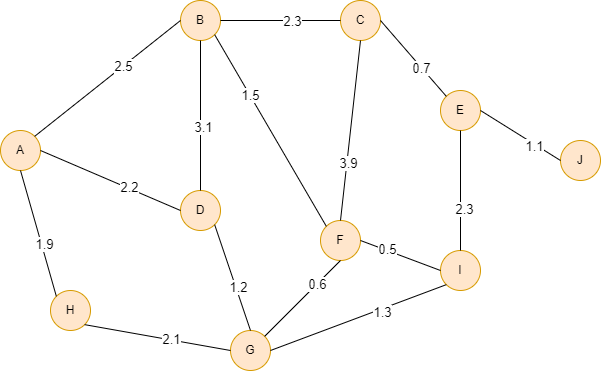

The diagram above was exported from draw.io. Its source (the exported page's mxGraphModel, read from the mxfile embedded in the PNG):
<mxGraphModel dx="1206" dy="702" grid="1" gridSize="10" guides="1" tooltips="1" connect="1" arrows="1" fold="1" page="1" pageScale="1" pageWidth="827" pageHeight="1169" math="0" shadow="0">
  <root>
    <mxCell id="0" />
    <mxCell id="1" parent="0" />
    <mxCell id="Bt5CR69Br-0pu3nIBr73-1" value="B" style="ellipse;whiteSpace=wrap;html=1;aspect=fixed;fillColor=#ffe6cc;strokeColor=#d79b00;" vertex="1" parent="1">
      <mxGeometry x="290" y="90" width="40" height="40" as="geometry" />
    </mxCell>
    <mxCell id="Bt5CR69Br-0pu3nIBr73-2" value="E" style="ellipse;whiteSpace=wrap;html=1;aspect=fixed;fillColor=#ffe6cc;strokeColor=#d79b00;" vertex="1" parent="1">
      <mxGeometry x="550" y="180" width="40" height="40" as="geometry" />
    </mxCell>
    <mxCell id="Bt5CR69Br-0pu3nIBr73-3" value="C" style="ellipse;whiteSpace=wrap;html=1;aspect=fixed;fillColor=#ffe6cc;strokeColor=#d79b00;" vertex="1" parent="1">
      <mxGeometry x="450" y="90" width="40" height="40" as="geometry" />
    </mxCell>
    <mxCell id="Bt5CR69Br-0pu3nIBr73-4" value="A" style="ellipse;whiteSpace=wrap;html=1;aspect=fixed;fillColor=#ffe6cc;strokeColor=#d79b00;" vertex="1" parent="1">
      <mxGeometry x="110" y="220" width="40" height="40" as="geometry" />
    </mxCell>
    <mxCell id="Bt5CR69Br-0pu3nIBr73-5" value="G" style="ellipse;whiteSpace=wrap;html=1;aspect=fixed;fillColor=#ffe6cc;strokeColor=#d79b00;" vertex="1" parent="1">
      <mxGeometry x="340" y="420" width="40" height="40" as="geometry" />
    </mxCell>
    <mxCell id="Bt5CR69Br-0pu3nIBr73-6" value="H" style="ellipse;whiteSpace=wrap;html=1;aspect=fixed;fillColor=#ffe6cc;strokeColor=#d79b00;" vertex="1" parent="1">
      <mxGeometry x="160" y="380" width="40" height="40" as="geometry" />
    </mxCell>
    <mxCell id="Bt5CR69Br-0pu3nIBr73-7" value="D" style="ellipse;whiteSpace=wrap;html=1;aspect=fixed;fillColor=#ffe6cc;strokeColor=#d79b00;" vertex="1" parent="1">
      <mxGeometry x="290" y="280" width="40" height="40" as="geometry" />
    </mxCell>
    <mxCell id="Bt5CR69Br-0pu3nIBr73-8" value="F" style="ellipse;whiteSpace=wrap;html=1;aspect=fixed;fillColor=#ffe6cc;strokeColor=#d79b00;" vertex="1" parent="1">
      <mxGeometry x="430" y="310" width="40" height="40" as="geometry" />
    </mxCell>
    <mxCell id="Bt5CR69Br-0pu3nIBr73-9" value="J" style="ellipse;whiteSpace=wrap;html=1;aspect=fixed;fillColor=#ffe6cc;strokeColor=#d79b00;" vertex="1" parent="1">
      <mxGeometry x="670" y="230" width="40" height="40" as="geometry" />
    </mxCell>
    <mxCell id="Bt5CR69Br-0pu3nIBr73-10" value="I" style="ellipse;whiteSpace=wrap;html=1;aspect=fixed;fillColor=#ffe6cc;strokeColor=#d79b00;" vertex="1" parent="1">
      <mxGeometry x="550" y="340" width="40" height="40" as="geometry" />
    </mxCell>
    <mxCell id="Bt5CR69Br-0pu3nIBr73-11" value="" style="endArrow=none;html=1;rounded=0;fontSize=13;exitX=1;exitY=0;exitDx=0;exitDy=0;entryX=0;entryY=0.5;entryDx=0;entryDy=0;" edge="1" parent="1" source="Bt5CR69Br-0pu3nIBr73-4" target="Bt5CR69Br-0pu3nIBr73-1">
      <mxGeometry width="50" height="50" relative="1" as="geometry">
        <mxPoint x="390" y="390" as="sourcePoint" />
        <mxPoint x="440" y="340" as="targetPoint" />
      </mxGeometry>
    </mxCell>
    <mxCell id="Bt5CR69Br-0pu3nIBr73-12" value="2.5" style="edgeLabel;html=1;align=center;verticalAlign=middle;resizable=0;points=[];fontSize=13;" vertex="1" connectable="0" parent="Bt5CR69Br-0pu3nIBr73-11">
      <mxGeometry x="0.213" relative="1" as="geometry">
        <mxPoint as="offset" />
      </mxGeometry>
    </mxCell>
    <mxCell id="Bt5CR69Br-0pu3nIBr73-13" value="" style="endArrow=none;html=1;rounded=0;fontSize=13;exitX=1;exitY=0.5;exitDx=0;exitDy=0;entryX=0;entryY=0.5;entryDx=0;entryDy=0;" edge="1" parent="1" source="Bt5CR69Br-0pu3nIBr73-1" target="Bt5CR69Br-0pu3nIBr73-3">
      <mxGeometry width="50" height="50" relative="1" as="geometry">
        <mxPoint x="390" y="390" as="sourcePoint" />
        <mxPoint x="440" y="340" as="targetPoint" />
      </mxGeometry>
    </mxCell>
    <mxCell id="Bt5CR69Br-0pu3nIBr73-14" value="2.3" style="edgeLabel;html=1;align=center;verticalAlign=middle;resizable=0;points=[];fontSize=13;" vertex="1" connectable="0" parent="Bt5CR69Br-0pu3nIBr73-13">
      <mxGeometry x="0.1778" relative="1" as="geometry">
        <mxPoint as="offset" />
      </mxGeometry>
    </mxCell>
    <mxCell id="Bt5CR69Br-0pu3nIBr73-15" value="" style="endArrow=none;html=1;rounded=0;fontSize=13;exitX=1;exitY=0.5;exitDx=0;exitDy=0;entryX=0;entryY=0;entryDx=0;entryDy=0;" edge="1" parent="1" source="Bt5CR69Br-0pu3nIBr73-3" target="Bt5CR69Br-0pu3nIBr73-2">
      <mxGeometry width="50" height="50" relative="1" as="geometry">
        <mxPoint x="390" y="390" as="sourcePoint" />
        <mxPoint x="440" y="340" as="targetPoint" />
      </mxGeometry>
    </mxCell>
    <mxCell id="Bt5CR69Br-0pu3nIBr73-16" value="0.7" style="edgeLabel;html=1;align=center;verticalAlign=middle;resizable=0;points=[];fontSize=13;" vertex="1" connectable="0" parent="Bt5CR69Br-0pu3nIBr73-15">
      <mxGeometry x="0.2474" y="-1" relative="1" as="geometry">
        <mxPoint y="-1" as="offset" />
      </mxGeometry>
    </mxCell>
    <mxCell id="Bt5CR69Br-0pu3nIBr73-17" value="" style="endArrow=none;html=1;rounded=0;fontSize=13;exitX=0;exitY=0.5;exitDx=0;exitDy=0;entryX=1;entryY=0.5;entryDx=0;entryDy=0;" edge="1" parent="1" source="Bt5CR69Br-0pu3nIBr73-9" target="Bt5CR69Br-0pu3nIBr73-2">
      <mxGeometry width="50" height="50" relative="1" as="geometry">
        <mxPoint x="390" y="390" as="sourcePoint" />
        <mxPoint x="440" y="340" as="targetPoint" />
      </mxGeometry>
    </mxCell>
    <mxCell id="Bt5CR69Br-0pu3nIBr73-18" value="1.1" style="edgeLabel;html=1;align=center;verticalAlign=middle;resizable=0;points=[];fontSize=13;" vertex="1" connectable="0" parent="Bt5CR69Br-0pu3nIBr73-17">
      <mxGeometry x="-0.3387" y="1" relative="1" as="geometry">
        <mxPoint y="1" as="offset" />
      </mxGeometry>
    </mxCell>
    <mxCell id="Bt5CR69Br-0pu3nIBr73-19" value="" style="endArrow=none;html=1;rounded=0;fontSize=13;exitX=1;exitY=0.5;exitDx=0;exitDy=0;entryX=0;entryY=0.5;entryDx=0;entryDy=0;" edge="1" parent="1" source="Bt5CR69Br-0pu3nIBr73-4" target="Bt5CR69Br-0pu3nIBr73-7">
      <mxGeometry width="50" height="50" relative="1" as="geometry">
        <mxPoint x="390" y="390" as="sourcePoint" />
        <mxPoint x="440" y="340" as="targetPoint" />
      </mxGeometry>
    </mxCell>
    <mxCell id="Bt5CR69Br-0pu3nIBr73-20" value="2.2" style="edgeLabel;html=1;align=center;verticalAlign=middle;resizable=0;points=[];fontSize=13;" vertex="1" connectable="0" parent="Bt5CR69Br-0pu3nIBr73-19">
      <mxGeometry x="0.2549" y="1" relative="1" as="geometry">
        <mxPoint as="offset" />
      </mxGeometry>
    </mxCell>
    <mxCell id="Bt5CR69Br-0pu3nIBr73-21" value="" style="endArrow=none;html=1;rounded=0;fontSize=13;exitX=0.5;exitY=1;exitDx=0;exitDy=0;entryX=0;entryY=0;entryDx=0;entryDy=0;" edge="1" parent="1" source="Bt5CR69Br-0pu3nIBr73-4" target="Bt5CR69Br-0pu3nIBr73-6">
      <mxGeometry width="50" height="50" relative="1" as="geometry">
        <mxPoint x="390" y="390" as="sourcePoint" />
        <mxPoint x="440" y="340" as="targetPoint" />
      </mxGeometry>
    </mxCell>
    <mxCell id="Bt5CR69Br-0pu3nIBr73-22" value="1.9" style="edgeLabel;html=1;align=center;verticalAlign=middle;resizable=0;points=[];fontSize=13;" vertex="1" connectable="0" parent="Bt5CR69Br-0pu3nIBr73-21">
      <mxGeometry x="0.1777" y="2" relative="1" as="geometry">
        <mxPoint as="offset" />
      </mxGeometry>
    </mxCell>
    <mxCell id="Bt5CR69Br-0pu3nIBr73-23" value="" style="endArrow=none;html=1;rounded=0;fontSize=13;exitX=1;exitY=1;exitDx=0;exitDy=0;entryX=0;entryY=0.5;entryDx=0;entryDy=0;" edge="1" parent="1" source="Bt5CR69Br-0pu3nIBr73-6" target="Bt5CR69Br-0pu3nIBr73-5">
      <mxGeometry width="50" height="50" relative="1" as="geometry">
        <mxPoint x="390" y="390" as="sourcePoint" />
        <mxPoint x="440" y="340" as="targetPoint" />
      </mxGeometry>
    </mxCell>
    <mxCell id="Bt5CR69Br-0pu3nIBr73-24" value="2.1" style="edgeLabel;html=1;align=center;verticalAlign=middle;resizable=0;points=[];fontSize=13;" vertex="1" connectable="0" parent="Bt5CR69Br-0pu3nIBr73-23">
      <mxGeometry x="0.1845" y="1" relative="1" as="geometry">
        <mxPoint as="offset" />
      </mxGeometry>
    </mxCell>
    <mxCell id="Bt5CR69Br-0pu3nIBr73-25" value="" style="endArrow=none;html=1;rounded=0;fontSize=13;exitX=1;exitY=1;exitDx=0;exitDy=0;entryX=0.5;entryY=0;entryDx=0;entryDy=0;" edge="1" parent="1" source="Bt5CR69Br-0pu3nIBr73-7" target="Bt5CR69Br-0pu3nIBr73-5">
      <mxGeometry width="50" height="50" relative="1" as="geometry">
        <mxPoint x="390" y="390" as="sourcePoint" />
        <mxPoint x="440" y="340" as="targetPoint" />
      </mxGeometry>
    </mxCell>
    <mxCell id="Bt5CR69Br-0pu3nIBr73-26" value="1.2" style="edgeLabel;html=1;align=center;verticalAlign=middle;resizable=0;points=[];fontSize=13;" vertex="1" connectable="0" parent="Bt5CR69Br-0pu3nIBr73-25">
      <mxGeometry x="0.1948" y="2" relative="1" as="geometry">
        <mxPoint as="offset" />
      </mxGeometry>
    </mxCell>
    <mxCell id="Bt5CR69Br-0pu3nIBr73-27" value="" style="endArrow=none;html=1;rounded=0;fontSize=13;exitX=1;exitY=1;exitDx=0;exitDy=0;entryX=0;entryY=0;entryDx=0;entryDy=0;" edge="1" parent="1" source="Bt5CR69Br-0pu3nIBr73-1" target="Bt5CR69Br-0pu3nIBr73-8">
      <mxGeometry width="50" height="50" relative="1" as="geometry">
        <mxPoint x="390" y="390" as="sourcePoint" />
        <mxPoint x="440" y="340" as="targetPoint" />
      </mxGeometry>
    </mxCell>
    <mxCell id="Bt5CR69Br-0pu3nIBr73-28" value="1.5" style="edgeLabel;html=1;align=center;verticalAlign=middle;resizable=0;points=[];fontSize=13;" vertex="1" connectable="0" parent="Bt5CR69Br-0pu3nIBr73-27">
      <mxGeometry x="-0.3579" y="-1" relative="1" as="geometry">
        <mxPoint y="-1" as="offset" />
      </mxGeometry>
    </mxCell>
    <mxCell id="Bt5CR69Br-0pu3nIBr73-29" value="" style="endArrow=none;html=1;rounded=0;fontSize=13;exitX=0.5;exitY=1;exitDx=0;exitDy=0;entryX=0.5;entryY=0;entryDx=0;entryDy=0;" edge="1" parent="1" source="Bt5CR69Br-0pu3nIBr73-3" target="Bt5CR69Br-0pu3nIBr73-8">
      <mxGeometry width="50" height="50" relative="1" as="geometry">
        <mxPoint x="390" y="390" as="sourcePoint" />
        <mxPoint x="440" y="340" as="targetPoint" />
      </mxGeometry>
    </mxCell>
    <mxCell id="Bt5CR69Br-0pu3nIBr73-30" value="3.9" style="edgeLabel;html=1;align=center;verticalAlign=middle;resizable=0;points=[];fontSize=13;" vertex="1" connectable="0" parent="Bt5CR69Br-0pu3nIBr73-29">
      <mxGeometry x="0.3572" y="1" relative="1" as="geometry">
        <mxPoint as="offset" />
      </mxGeometry>
    </mxCell>
    <mxCell id="Bt5CR69Br-0pu3nIBr73-31" value="" style="endArrow=none;html=1;rounded=0;fontSize=13;exitX=1;exitY=0;exitDx=0;exitDy=0;entryX=0.5;entryY=1;entryDx=0;entryDy=0;" edge="1" parent="1" source="Bt5CR69Br-0pu3nIBr73-5" target="Bt5CR69Br-0pu3nIBr73-8">
      <mxGeometry width="50" height="50" relative="1" as="geometry">
        <mxPoint x="390" y="390" as="sourcePoint" />
        <mxPoint x="440" y="340" as="targetPoint" />
      </mxGeometry>
    </mxCell>
    <mxCell id="Bt5CR69Br-0pu3nIBr73-32" value="0.6" style="edgeLabel;html=1;align=center;verticalAlign=middle;resizable=0;points=[];fontSize=13;" vertex="1" connectable="0" parent="Bt5CR69Br-0pu3nIBr73-31">
      <mxGeometry x="0.3804" relative="1" as="geometry">
        <mxPoint as="offset" />
      </mxGeometry>
    </mxCell>
    <mxCell id="Bt5CR69Br-0pu3nIBr73-33" value="" style="endArrow=none;html=1;rounded=0;fontSize=13;entryX=0;entryY=0.5;entryDx=0;entryDy=0;exitX=1;exitY=0.5;exitDx=0;exitDy=0;" edge="1" parent="1" source="Bt5CR69Br-0pu3nIBr73-8" target="Bt5CR69Br-0pu3nIBr73-10">
      <mxGeometry width="50" height="50" relative="1" as="geometry">
        <mxPoint x="390" y="390" as="sourcePoint" />
        <mxPoint x="440" y="340" as="targetPoint" />
      </mxGeometry>
    </mxCell>
    <mxCell id="Bt5CR69Br-0pu3nIBr73-34" value="0.5" style="edgeLabel;html=1;align=center;verticalAlign=middle;resizable=0;points=[];fontSize=13;" vertex="1" connectable="0" parent="Bt5CR69Br-0pu3nIBr73-33">
      <mxGeometry x="-0.3443" y="1" relative="1" as="geometry">
        <mxPoint as="offset" />
      </mxGeometry>
    </mxCell>
    <mxCell id="Bt5CR69Br-0pu3nIBr73-35" value="" style="endArrow=none;html=1;rounded=0;fontSize=13;exitX=1;exitY=0.5;exitDx=0;exitDy=0;entryX=0;entryY=1;entryDx=0;entryDy=0;" edge="1" parent="1" source="Bt5CR69Br-0pu3nIBr73-5" target="Bt5CR69Br-0pu3nIBr73-10">
      <mxGeometry width="50" height="50" relative="1" as="geometry">
        <mxPoint x="390" y="390" as="sourcePoint" />
        <mxPoint x="440" y="340" as="targetPoint" />
      </mxGeometry>
    </mxCell>
    <mxCell id="Bt5CR69Br-0pu3nIBr73-36" value="1.3" style="edgeLabel;html=1;align=center;verticalAlign=middle;resizable=0;points=[];fontSize=13;" vertex="1" connectable="0" parent="Bt5CR69Br-0pu3nIBr73-35">
      <mxGeometry x="0.2569" y="-3" relative="1" as="geometry">
        <mxPoint as="offset" />
      </mxGeometry>
    </mxCell>
    <mxCell id="Bt5CR69Br-0pu3nIBr73-37" value="" style="endArrow=none;html=1;rounded=0;fontSize=13;entryX=0.5;entryY=1;entryDx=0;entryDy=0;exitX=0.5;exitY=0;exitDx=0;exitDy=0;" edge="1" parent="1" source="Bt5CR69Br-0pu3nIBr73-10" target="Bt5CR69Br-0pu3nIBr73-2">
      <mxGeometry width="50" height="50" relative="1" as="geometry">
        <mxPoint x="390" y="390" as="sourcePoint" />
        <mxPoint x="440" y="340" as="targetPoint" />
      </mxGeometry>
    </mxCell>
    <mxCell id="Bt5CR69Br-0pu3nIBr73-38" value="2.3" style="edgeLabel;html=1;align=center;verticalAlign=middle;resizable=0;points=[];fontSize=13;" vertex="1" connectable="0" parent="Bt5CR69Br-0pu3nIBr73-37">
      <mxGeometry x="-0.2944" y="-3" relative="1" as="geometry">
        <mxPoint as="offset" />
      </mxGeometry>
    </mxCell>
    <mxCell id="Bt5CR69Br-0pu3nIBr73-39" value="" style="endArrow=none;html=1;rounded=0;fontSize=13;exitX=0.5;exitY=0;exitDx=0;exitDy=0;entryX=0.5;entryY=1;entryDx=0;entryDy=0;" edge="1" parent="1" source="Bt5CR69Br-0pu3nIBr73-7" target="Bt5CR69Br-0pu3nIBr73-1">
      <mxGeometry width="50" height="50" relative="1" as="geometry">
        <mxPoint x="390" y="390" as="sourcePoint" />
        <mxPoint x="440" y="340" as="targetPoint" />
      </mxGeometry>
    </mxCell>
    <mxCell id="Bt5CR69Br-0pu3nIBr73-40" value="3.1" style="edgeLabel;html=1;align=center;verticalAlign=middle;resizable=0;points=[];fontSize=13;" vertex="1" connectable="0" parent="Bt5CR69Br-0pu3nIBr73-39">
      <mxGeometry x="-0.1422" y="-2" relative="1" as="geometry">
        <mxPoint as="offset" />
      </mxGeometry>
    </mxCell>
  </root>
</mxGraphModel>